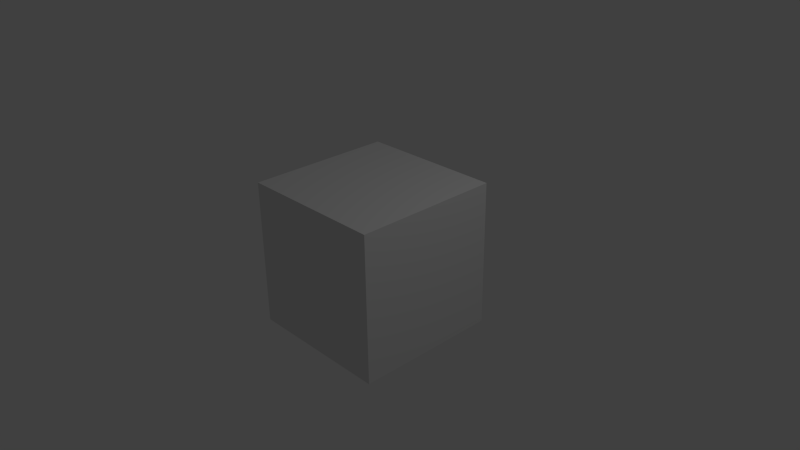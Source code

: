 # Source: tree.blend  (saved by Blender 2.76.0; exported with 4.5.12 LTS)
import bpy
from mathutils import Matrix  # noqa: F401  (used for matrix-valued properties, if any)

bpy.ops.wm.read_factory_settings(use_empty=True)
scene = bpy.context.scene
scene.name = 'Scene'

# ---- collections
col_collection_1 = bpy.data.collections.new('Collection 1'); scene.collection.children.link(col_collection_1)

# ---- materials (node trees are filled in below, after node groups)
mat_material = bpy.data.materials.new('Material')
mat_material.alpha_threshold = 0.0
mat_material.use_transparent_shadow = False
mat_material.roughness = 0.5
mat_material.line_color = (0.0, 0.0, 0.0, 1.0)

# ---- material node trees

# ---- world
world_world = bpy.data.worlds.new('World'); scene.world = world_world
world_world.color = (0.05088, 0.05088, 0.05088)
world_world.use_sun_shadow = False
world_world.sun_shadow_jitter_overblur = 0.0
world_world.cycles.sampling_method = 'MANUAL'
world_world.cycles.sample_map_resolution = 256

# ---- cameras
cam_camera = bpy.data.cameras.new('Camera')
cam_camera.clip_end = 100.0
cam_camera.lens = 35.0
cam_camera.sensor_width = 32.0
cam_camera.sensor_height = 18.0
cam_camera.ortho_scale = 7.314
cam_camera.dof.focus_distance = 0.0
cam_camera.dof.aperture_fstop = 128.0

# ---- lights
light_lamp = bpy.data.lights.new('Lamp', 'POINT')
light_lamp.transmission_factor = 0.0
light_lamp.cutoff_distance = 30.0
light_lamp.energy = 100.0
light_lamp.shadow_buffer_clip_start = 1.001
light_lamp.shadow_soft_size = 0.1
light_lamp.shadow_maximum_resolution = 0.006
light_lamp.use_absolute_resolution = True
light_lamp.cycles.use_multiple_importance_sampling = False

# ---- meshes
me_cube = bpy.data.meshes.new('Cube')
me_cube.from_pydata([(1.0, 1.0, -1.0), (1.0, -1.0, -1.0), (-1.0, -1.0, -1.0), (-1.0, 1.0, -1.0), (1.0, 1.0, 1.0), (1.0, -1.0, 1.0), (-1.0, -1.0, 1.0), (-1.0, 1.0, 1.0)], [], [(0, 1, 2, 3), (4, 7, 6, 5), (0, 4, 5, 1), (1, 5, 6, 2), (2, 6, 7, 3), (4, 0, 3, 7)])
me_cube.materials.append(mat_material)
me_cube.use_remesh_preserve_volume = False
me_cube.use_remesh_preserve_attributes = False
me_cube.use_mirror_vertex_groups = False
me_cube.update()

# ---- objects
ob_cube = bpy.data.objects.new('Cube', me_cube)
ob_lamp = bpy.data.objects.new('Lamp', light_lamp)
ob_camera = bpy.data.objects.new('Camera', cam_camera)

# ---- transforms, parenting, visibility, modifiers, constraints
ob_cube.location = (0.0, 0.0, 0.0)
ob_cube.lock_rotations_4d = False
ob_cube.empty_display_type = 'ARROWS'
ob_cube.lineart.crease_threshold = 0.0
ob_lamp.location = (4.076, 1.005, 5.904)
ob_lamp.rotation_euler = (0.6503, 0.05522, 1.866)
ob_lamp.lock_rotations_4d = False
ob_lamp.empty_display_type = 'ARROWS'
ob_lamp.color = (0.0, 0.0, 0.0, 0.0)
ob_lamp.lineart.crease_threshold = 0.0
ob_camera.location = (7.481, -6.508, 5.344)
ob_camera.rotation_euler = (1.109, 0.01082, 0.8149)
ob_camera.lock_rotations_4d = False
ob_camera.empty_display_type = 'ARROWS'
ob_camera.color = (0.0, 0.0, 0.0, 0.0)
ob_camera.display_type = 'WIRE'
ob_camera.lineart.crease_threshold = 0.0

# ---- collection membership
col_collection_1.objects.link(ob_cube)
col_collection_1.objects.link(ob_lamp)
col_collection_1.objects.link(ob_camera)

# ---- scene / render settings (as saved in the file)
scene.camera = ob_camera
scene.frame_start = 1; scene.frame_end = 250; scene.frame_set(1)
scene.render.engine = 'BLENDER_EEVEE_NEXT'
scene.render.resolution_percentage = 50
scene.render.dither_intensity = 0.0
scene.cycles.use_denoising = False
scene.cycles.samples = 10
scene.cycles.sampling_pattern = 'TABULATED_SOBOL'
scene.cycles.light_sampling_threshold = 0.0
scene.cycles.use_adaptive_sampling = False
scene.cycles.use_light_tree = False
scene.cycles.blur_glossy = 0.0
scene.cycles.pixel_filter_type = 'GAUSSIAN'
scene.cycles.sample_clamp_indirect = 0.0
scene.view_settings.view_transform = 'Standard'
bpy.context.view_layer.update()
